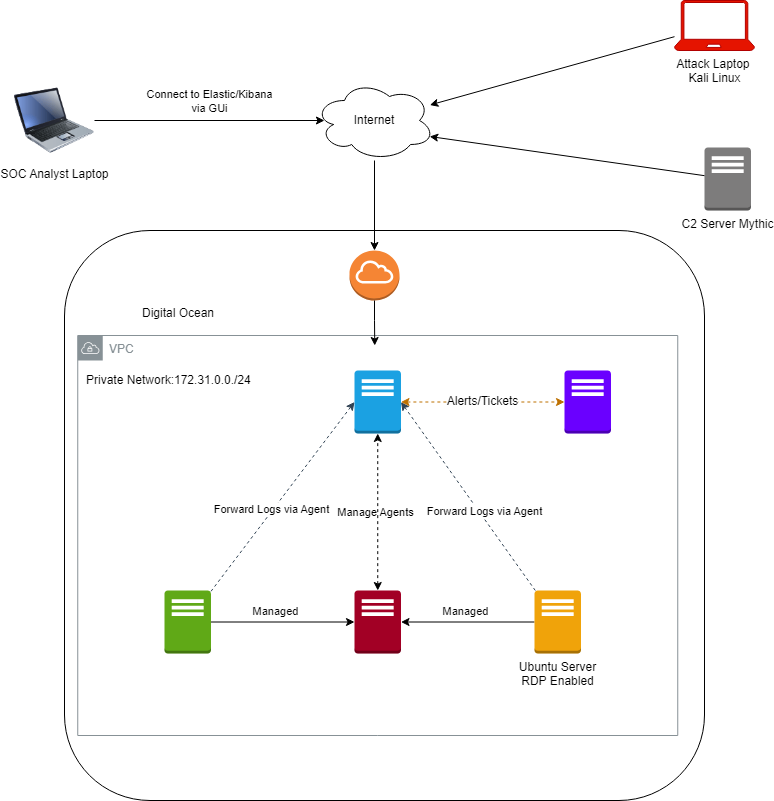

The diagram above was exported from draw.io. Its source (the exported page's mxGraphModel, read from the mxfile embedded in the PNG):
<mxGraphModel dx="1042" dy="1686" grid="1" gridSize="10" guides="1" tooltips="1" connect="1" arrows="1" fold="1" page="1" pageScale="1" pageWidth="850" pageHeight="1100" math="0" shadow="0">
  <root>
    <mxCell id="0" />
    <mxCell id="1" parent="0" />
    <mxCell id="ipQWqZiN2yHOa5IPyzJq-8" parent="1" style="rounded=1;whiteSpace=wrap;html=1;" value="" vertex="1">
      <mxGeometry height="570" width="640" x="110" y="-640" as="geometry" />
    </mxCell>
    <mxCell id="ipQWqZiN2yHOa5IPyzJq-1" parent="1" style="outlineConnect=0;dashed=0;verticalLabelPosition=bottom;verticalAlign=top;align=center;html=1;shape=mxgraph.aws3.traditional_server;fillColor=#1ba1e2;fontColor=light-dark(#FFFFFF,#FFFFFF);strokeColor=#006EAF;" value="&lt;p&gt;Elastic and Kibana&lt;/p&gt;&lt;div&gt;&lt;br&gt;&lt;/div&gt;" vertex="1">
      <mxGeometry height="63" width="46.5" x="400" y="-500" as="geometry" />
    </mxCell>
    <mxCell id="ipQWqZiN2yHOa5IPyzJq-22" edge="1" parent="1" source="ipQWqZiN2yHOa5IPyzJq-2" style="edgeStyle=orthogonalEdgeStyle;rounded=0;orthogonalLoop=1;jettySize=auto;html=1;startArrow=classic;startFill=1;dashed=1;strokeColor=light-dark(#000000,#B3FF66);" target="ipQWqZiN2yHOa5IPyzJq-1">
      <mxGeometry relative="1" as="geometry" />
    </mxCell>
    <mxCell id="ipQWqZiN2yHOa5IPyzJq-30" connectable="0" parent="ipQWqZiN2yHOa5IPyzJq-22" style="edgeLabel;html=1;align=center;verticalAlign=middle;resizable=0;points=[];labelBackgroundColor=none;" value="Manage Agents&lt;div&gt;&lt;br&gt;&lt;/div&gt;" vertex="1">
      <mxGeometry relative="1" x="-0.0853" y="-2" as="geometry">
        <mxPoint x="-5" as="offset" />
      </mxGeometry>
    </mxCell>
    <mxCell id="ipQWqZiN2yHOa5IPyzJq-2" parent="1" style="outlineConnect=0;dashed=0;verticalLabelPosition=bottom;verticalAlign=top;align=center;html=1;shape=mxgraph.aws3.traditional_server;fillColor=#a20025;fontColor=light-dark(#FFFFFF,#FFFFFF);strokeColor=#6F0000;" value="Fleet Servers" vertex="1">
      <mxGeometry height="63" width="46.5" x="400" y="-280" as="geometry" />
    </mxCell>
    <mxCell id="ipQWqZiN2yHOa5IPyzJq-29" edge="1" parent="1" source="ipQWqZiN2yHOa5IPyzJq-3" style="rounded=0;orthogonalLoop=1;jettySize=auto;html=1;entryX=1;entryY=0.5;entryDx=0;entryDy=0;entryPerimeter=0;dashed=1;fillColor=#647687;strokeColor=#314354;" target="ipQWqZiN2yHOa5IPyzJq-1">
      <mxGeometry relative="1" as="geometry" />
    </mxCell>
    <mxCell id="ipQWqZiN2yHOa5IPyzJq-31" edge="1" parent="1" source="ipQWqZiN2yHOa5IPyzJq-3" style="edgeStyle=orthogonalEdgeStyle;rounded=0;orthogonalLoop=1;jettySize=auto;html=1;exitX=0;exitY=0.5;exitDx=0;exitDy=0;exitPerimeter=0;" target="ipQWqZiN2yHOa5IPyzJq-2">
      <mxGeometry relative="1" as="geometry" />
    </mxCell>
    <mxCell id="ipQWqZiN2yHOa5IPyzJq-32" connectable="0" parent="ipQWqZiN2yHOa5IPyzJq-31" style="edgeLabel;html=1;align=center;verticalAlign=middle;resizable=0;points=[];" value="Managed" vertex="1">
      <mxGeometry relative="1" x="0.1775" y="2" as="geometry">
        <mxPoint x="9" y="-13" as="offset" />
      </mxGeometry>
    </mxCell>
    <mxCell id="ipQWqZiN2yHOa5IPyzJq-3" parent="1" style="outlineConnect=0;dashed=0;verticalLabelPosition=bottom;verticalAlign=top;align=center;html=1;shape=mxgraph.aws3.traditional_server;fillColor=#f0a30a;fontColor=#000000;strokeColor=#BD7000;" value="Ubuntu Server&lt;br&gt;RDP Enabled&lt;div&gt;&lt;br&gt;&lt;/div&gt;" vertex="1">
      <mxGeometry height="63" width="46.5" x="580" y="-280" as="geometry" />
    </mxCell>
    <mxCell id="ipQWqZiN2yHOa5IPyzJq-20" edge="1" parent="1" source="ipQWqZiN2yHOa5IPyzJq-4" style="edgeStyle=orthogonalEdgeStyle;rounded=0;orthogonalLoop=1;jettySize=auto;html=1;" target="ipQWqZiN2yHOa5IPyzJq-2">
      <mxGeometry relative="1" as="geometry" />
    </mxCell>
    <mxCell id="ipQWqZiN2yHOa5IPyzJq-24" connectable="0" parent="ipQWqZiN2yHOa5IPyzJq-20" style="edgeLabel;html=1;align=center;verticalAlign=middle;resizable=0;points=[];" value="Managed" vertex="1">
      <mxGeometry relative="1" x="-0.2524" y="-1" as="geometry">
        <mxPoint x="10" y="-12" as="offset" />
      </mxGeometry>
    </mxCell>
    <mxCell id="ipQWqZiN2yHOa5IPyzJq-4" parent="1" style="outlineConnect=0;dashed=0;verticalLabelPosition=bottom;verticalAlign=top;align=center;html=1;shape=mxgraph.aws3.traditional_server;fillColor=#60a917;fontColor=light-dark(#FFFFFF,#FFFFFF);strokeColor=#2D7600;" value="Windows Server &lt;br&gt;RDP Enabled" vertex="1">
      <mxGeometry height="63" width="46.5" x="210" y="-280" as="geometry" />
    </mxCell>
    <mxCell id="ipQWqZiN2yHOa5IPyzJq-6" parent="1" style="outlineConnect=0;dashed=0;verticalLabelPosition=bottom;verticalAlign=top;align=center;html=1;shape=mxgraph.aws3.traditional_server;fillColor=light-dark(#7D7C7C,#CC0000);gradientColor=none;" value="C2 Server Mythic" vertex="1">
      <mxGeometry height="63" width="46.5" x="750" y="-723" as="geometry" />
    </mxCell>
    <mxCell id="ipQWqZiN2yHOa5IPyzJq-7" parent="1" style="outlineConnect=0;dashed=0;verticalLabelPosition=bottom;verticalAlign=top;align=center;html=1;shape=mxgraph.aws3.traditional_server;fillColor=#6a00ff;fontColor=light-dark(#FFFFFF,#FFFFFF);strokeColor=#3700CC;labelBackgroundColor=none;labelBorderColor=none;textShadow=0;" value="Ticket Server" vertex="1">
      <mxGeometry height="63" width="46.5" x="610" y="-500" as="geometry" />
    </mxCell>
    <mxCell id="ipQWqZiN2yHOa5IPyzJq-9" parent="1" style="text;html=1;whiteSpace=wrap;strokeColor=none;fillColor=none;align=center;verticalAlign=middle;rounded=0;" value="Digital Ocean&lt;div&gt;&lt;br&gt;&lt;/div&gt;" vertex="1">
      <mxGeometry height="30" width="100" x="173.5" y="-565" as="geometry" />
    </mxCell>
    <mxCell id="ipQWqZiN2yHOa5IPyzJq-25" edge="1" parent="1" source="ipQWqZiN2yHOa5IPyzJq-1" style="edgeStyle=orthogonalEdgeStyle;rounded=0;orthogonalLoop=1;jettySize=auto;html=1;exitX=1;exitY=0.5;exitDx=0;exitDy=0;exitPerimeter=0;entryX=0;entryY=0.5;entryDx=0;entryDy=0;entryPerimeter=0;startArrow=classic;startFill=1;dashed=1;fillColor=#f0a30a;strokeColor=#BD7000;" target="ipQWqZiN2yHOa5IPyzJq-7">
      <mxGeometry relative="1" as="geometry" />
    </mxCell>
    <mxCell id="ipQWqZiN2yHOa5IPyzJq-54" connectable="0" parent="ipQWqZiN2yHOa5IPyzJq-25" style="edgeLabel;html=1;align=center;verticalAlign=middle;resizable=0;points=[];fontSize=12;" value="Alerts/Tickets" vertex="1">
      <mxGeometry relative="1" x="-0.0104" y="2" as="geometry">
        <mxPoint y="1" as="offset" />
      </mxGeometry>
    </mxCell>
    <mxCell id="ipQWqZiN2yHOa5IPyzJq-27" edge="1" parent="1" source="ipQWqZiN2yHOa5IPyzJq-4" style="rounded=0;orthogonalLoop=1;jettySize=auto;html=1;entryX=0;entryY=0.5;entryDx=0;entryDy=0;entryPerimeter=0;dashed=1;fillColor=#647687;strokeColor=#314354;" target="ipQWqZiN2yHOa5IPyzJq-1">
      <mxGeometry relative="1" as="geometry" />
    </mxCell>
    <mxCell id="ipQWqZiN2yHOa5IPyzJq-33" connectable="0" parent="ipQWqZiN2yHOa5IPyzJq-27" style="edgeLabel;html=1;align=center;verticalAlign=middle;resizable=0;points=[];" value="Forward Logs via Agent" vertex="1">
      <mxGeometry relative="1" x="-0.1359" y="1" as="geometry">
        <mxPoint x="-1" as="offset" />
      </mxGeometry>
    </mxCell>
    <mxCell id="ipQWqZiN2yHOa5IPyzJq-34" connectable="0" parent="ipQWqZiN2yHOa5IPyzJq-27" style="edgeLabel;html=1;align=center;verticalAlign=middle;resizable=0;points=[];" value="Forward Logs via Agent" vertex="1">
      <mxGeometry relative="1" x="-0.1359" y="1" as="geometry">
        <mxPoint x="212" y="2" as="offset" />
      </mxGeometry>
    </mxCell>
    <mxCell id="ipQWqZiN2yHOa5IPyzJq-35" parent="1" style="text;html=1;whiteSpace=wrap;strokeColor=none;fillColor=none;align=left;verticalAlign=middle;rounded=0;" value="Private Network:172.31.0.0./24&amp;nbsp;" vertex="1">
      <mxGeometry height="40" width="190" x="130" y="-510" as="geometry" />
    </mxCell>
    <mxCell id="ipQWqZiN2yHOa5IPyzJq-37" parent="1" style="ellipse;shape=cloud;whiteSpace=wrap;html=1;" value="Internet" vertex="1">
      <mxGeometry height="80" width="120" x="360" y="-790" as="geometry" />
    </mxCell>
    <mxCell id="ipQWqZiN2yHOa5IPyzJq-38" parent="1" style="outlineConnect=0;dashed=0;verticalLabelPosition=bottom;verticalAlign=top;align=center;html=1;shape=mxgraph.aws3.internet_gateway;fillColor=#F58534;gradientColor=none;" value="" vertex="1">
      <mxGeometry height="50" width="50" x="395" y="-620" as="geometry" />
    </mxCell>
    <mxCell id="ipQWqZiN2yHOa5IPyzJq-40" edge="1" parent="1" source="ipQWqZiN2yHOa5IPyzJq-37" style="edgeStyle=orthogonalEdgeStyle;rounded=0;orthogonalLoop=1;jettySize=auto;html=1;entryX=0.5;entryY=0;entryDx=0;entryDy=0;entryPerimeter=0;" target="ipQWqZiN2yHOa5IPyzJq-38">
      <mxGeometry relative="1" as="geometry" />
    </mxCell>
    <mxCell id="ipQWqZiN2yHOa5IPyzJq-41" parent="1" style="image;html=1;image=img/lib/clip_art/computers/Laptop_128x128.png" value="SOC Analyst Laptop" vertex="1">
      <mxGeometry height="80" width="80" x="60" y="-790" as="geometry" />
    </mxCell>
    <mxCell id="ipQWqZiN2yHOa5IPyzJq-42" edge="1" parent="1" source="ipQWqZiN2yHOa5IPyzJq-41" style="edgeStyle=orthogonalEdgeStyle;rounded=0;orthogonalLoop=1;jettySize=auto;html=1;entryX=0.083;entryY=0.5;entryDx=0;entryDy=0;entryPerimeter=0;" target="ipQWqZiN2yHOa5IPyzJq-37">
      <mxGeometry relative="1" as="geometry" />
    </mxCell>
    <mxCell id="ipQWqZiN2yHOa5IPyzJq-43" connectable="0" parent="ipQWqZiN2yHOa5IPyzJq-42" style="edgeLabel;html=1;align=center;verticalAlign=middle;resizable=0;points=[];labelBackgroundColor=none;" value="Connect to Elastic/Kibana&lt;br&gt;via GUi" vertex="1">
      <mxGeometry relative="1" x="-0.1833" y="-1" as="geometry">
        <mxPoint x="20" y="-21" as="offset" />
      </mxGeometry>
    </mxCell>
    <mxCell id="ipQWqZiN2yHOa5IPyzJq-44" edge="1" parent="1" source="ipQWqZiN2yHOa5IPyzJq-6" style="rounded=0;orthogonalLoop=1;jettySize=auto;html=1;entryX=0.96;entryY=0.7;entryDx=0;entryDy=0;entryPerimeter=0;" target="ipQWqZiN2yHOa5IPyzJq-37">
      <mxGeometry relative="1" as="geometry" />
    </mxCell>
    <mxCell id="ipQWqZiN2yHOa5IPyzJq-47" edge="1" parent="1" source="ipQWqZiN2yHOa5IPyzJq-46" style="rounded=0;orthogonalLoop=1;jettySize=auto;html=1;" target="ipQWqZiN2yHOa5IPyzJq-37" value="">
      <mxGeometry relative="1" as="geometry" />
    </mxCell>
    <mxCell id="ipQWqZiN2yHOa5IPyzJq-46" parent="1" style="verticalLabelPosition=bottom;html=1;verticalAlign=top;align=center;strokeColor=#B20000;fillColor=light-dark(#E51400,#FF3333);shape=mxgraph.azure.laptop;pointerEvents=1;fontColor=light-dark(#000000,#FFFFFF);" value="Attack Laptop&amp;nbsp;&lt;br&gt;Kali Linux" vertex="1">
      <mxGeometry height="50" width="80" x="720" y="-870" as="geometry" />
    </mxCell>
    <mxCell id="ipQWqZiN2yHOa5IPyzJq-50" parent="1" style="sketch=0;outlineConnect=0;gradientColor=none;html=1;whiteSpace=wrap;fontSize=12;fontStyle=0;shape=mxgraph.aws4.group;grIcon=mxgraph.aws4.group_vpc;strokeColor=#879196;fillColor=none;verticalAlign=top;align=left;spacingLeft=30;fontColor=#879196;dashed=0;" value="VPC" vertex="1">
      <mxGeometry height="400" width="600" x="123.25" y="-535" as="geometry" />
    </mxCell>
    <mxCell id="ipQWqZiN2yHOa5IPyzJq-52" edge="1" parent="1" source="ipQWqZiN2yHOa5IPyzJq-38" style="edgeStyle=orthogonalEdgeStyle;rounded=0;orthogonalLoop=1;jettySize=auto;html=1;entryX=0.495;entryY=0.025;entryDx=0;entryDy=0;entryPerimeter=0;" target="ipQWqZiN2yHOa5IPyzJq-50">
      <mxGeometry relative="1" as="geometry" />
    </mxCell>
  </root>
</mxGraphModel>